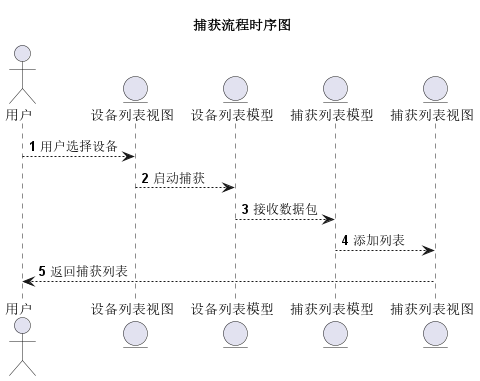

The diagram above was rendered by PlantUML. Its source (embedded in the PNG):
@startuml
'https://plantuml.com/sequence-diagram

autonumber

title 捕获流程时序图 
actor 用户 as User
entity 设备列表视图 as DeviceView
entity 设备列表模型 as DeviceModel
entity 捕获列表模型 as CaptureModel
entity 捕获列表视图 as CaptureView

User --> DeviceView: 用户选择设备
DeviceView --> DeviceModel: 启动捕获
DeviceModel --> CaptureModel: 接收数据包
CaptureModel --> CaptureView: 添加列表
CaptureView --> User: 返回捕获列表

@enduml